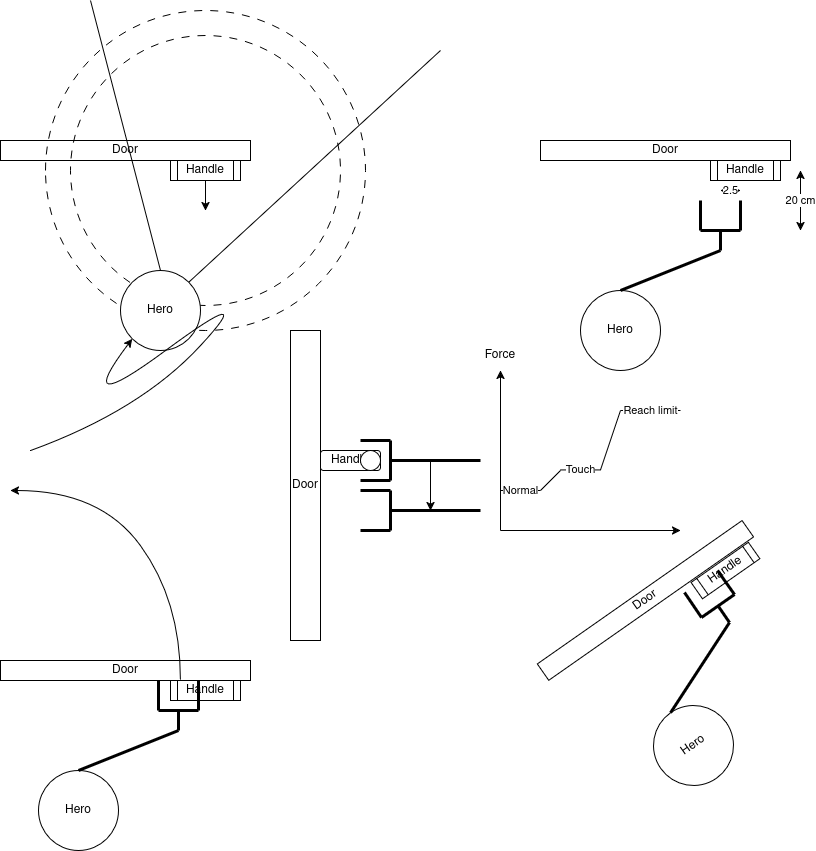

The diagram above was exported from draw.io. Its source (the exported page's mxGraphModel, read from the mxfile embedded in the PNG):
<mxGraphModel dx="1362" dy="1895" grid="1" gridSize="10" guides="1" tooltips="1" connect="1" arrows="1" fold="1" page="1" pageScale="1" pageWidth="850" pageHeight="1100" math="0" shadow="0">
  <root>
    <mxCell id="0" />
    <mxCell id="1" parent="0" />
    <mxCell id="8sTdKpndfZwhFJVRmbbS-1" value="Door" style="rounded=0;whiteSpace=wrap;html=1;" vertex="1" parent="1">
      <mxGeometry x="40" y="130" width="250" height="20" as="geometry" />
    </mxCell>
    <mxCell id="8sTdKpndfZwhFJVRmbbS-2" value="Handle" style="shape=process;whiteSpace=wrap;html=1;backgroundOutline=1;" vertex="1" parent="1">
      <mxGeometry x="210" y="150" width="70" height="20" as="geometry" />
    </mxCell>
    <mxCell id="8sTdKpndfZwhFJVRmbbS-6" value="" style="verticalLabelPosition=bottom;verticalAlign=top;html=1;shape=mxgraph.basic.donut;dx=25;fillColor=none;dashed=1;dashPattern=8 8;" vertex="1" parent="1">
      <mxGeometry x="85" width="320" height="320" as="geometry" />
    </mxCell>
    <mxCell id="8sTdKpndfZwhFJVRmbbS-8" value="Hero" style="ellipse;whiteSpace=wrap;html=1;" vertex="1" parent="1">
      <mxGeometry x="160" y="260" width="80" height="80" as="geometry" />
    </mxCell>
    <mxCell id="8sTdKpndfZwhFJVRmbbS-9" value="" style="curved=1;endArrow=classic;html=1;rounded=0;entryX=0;entryY=1;entryDx=0;entryDy=0;" edge="1" parent="1" target="8sTdKpndfZwhFJVRmbbS-8">
      <mxGeometry width="50" height="50" relative="1" as="geometry">
        <mxPoint x="70" y="440" as="sourcePoint" />
        <mxPoint x="380" y="240" as="targetPoint" />
        <Array as="points">
          <mxPoint x="180" y="400" />
          <mxPoint x="300" y="270" />
          <mxPoint x="110" y="410" />
        </Array>
      </mxGeometry>
    </mxCell>
    <mxCell id="8sTdKpndfZwhFJVRmbbS-11" value="" style="endArrow=none;html=1;rounded=0;exitX=0.5;exitY=0;exitDx=0;exitDy=0;" edge="1" parent="1" source="8sTdKpndfZwhFJVRmbbS-8">
      <mxGeometry width="50" height="50" relative="1" as="geometry">
        <mxPoint x="330" y="290" as="sourcePoint" />
        <mxPoint x="130" y="-10" as="targetPoint" />
      </mxGeometry>
    </mxCell>
    <mxCell id="8sTdKpndfZwhFJVRmbbS-12" value="" style="endArrow=none;html=1;rounded=0;exitX=1;exitY=0;exitDx=0;exitDy=0;" edge="1" parent="1" source="8sTdKpndfZwhFJVRmbbS-8">
      <mxGeometry width="50" height="50" relative="1" as="geometry">
        <mxPoint x="210" y="270" as="sourcePoint" />
        <mxPoint x="480" y="40" as="targetPoint" />
      </mxGeometry>
    </mxCell>
    <mxCell id="8sTdKpndfZwhFJVRmbbS-13" value="" style="endArrow=classic;html=1;rounded=0;exitX=0.5;exitY=1;exitDx=0;exitDy=0;" edge="1" parent="1" source="8sTdKpndfZwhFJVRmbbS-2">
      <mxGeometry width="50" height="50" relative="1" as="geometry">
        <mxPoint x="330" y="250" as="sourcePoint" />
        <mxPoint x="245" y="200" as="targetPoint" />
      </mxGeometry>
    </mxCell>
    <mxCell id="8sTdKpndfZwhFJVRmbbS-14" value="Door" style="rounded=0;whiteSpace=wrap;html=1;" vertex="1" parent="1">
      <mxGeometry x="580" y="130" width="250" height="20" as="geometry" />
    </mxCell>
    <mxCell id="8sTdKpndfZwhFJVRmbbS-15" value="Handle" style="shape=process;whiteSpace=wrap;html=1;backgroundOutline=1;" vertex="1" parent="1">
      <mxGeometry x="750" y="150" width="70" height="20" as="geometry" />
    </mxCell>
    <mxCell id="8sTdKpndfZwhFJVRmbbS-16" value="Hero" style="ellipse;whiteSpace=wrap;html=1;" vertex="1" parent="1">
      <mxGeometry x="620" y="280" width="80" height="80" as="geometry" />
    </mxCell>
    <mxCell id="8sTdKpndfZwhFJVRmbbS-20" value="" style="endArrow=none;html=1;rounded=0;strokeWidth=3;exitX=0.5;exitY=0;exitDx=0;exitDy=0;" edge="1" parent="1" source="8sTdKpndfZwhFJVRmbbS-16">
      <mxGeometry width="50" height="50" relative="1" as="geometry">
        <mxPoint x="780" y="250" as="sourcePoint" />
        <mxPoint x="760" y="240" as="targetPoint" />
      </mxGeometry>
    </mxCell>
    <mxCell id="8sTdKpndfZwhFJVRmbbS-21" value="" style="endArrow=none;html=1;rounded=0;strokeWidth=3;" edge="1" parent="1">
      <mxGeometry width="50" height="50" relative="1" as="geometry">
        <mxPoint x="760" y="240" as="sourcePoint" />
        <mxPoint x="760" y="220" as="targetPoint" />
      </mxGeometry>
    </mxCell>
    <mxCell id="8sTdKpndfZwhFJVRmbbS-22" value="" style="endArrow=none;html=1;rounded=0;strokeWidth=3;" edge="1" parent="1">
      <mxGeometry width="50" height="50" relative="1" as="geometry">
        <mxPoint x="780" y="220" as="sourcePoint" />
        <mxPoint x="780" y="190" as="targetPoint" />
      </mxGeometry>
    </mxCell>
    <mxCell id="8sTdKpndfZwhFJVRmbbS-23" value="" style="endArrow=none;html=1;rounded=0;strokeWidth=3;" edge="1" parent="1">
      <mxGeometry width="50" height="50" relative="1" as="geometry">
        <mxPoint x="740" y="220" as="sourcePoint" />
        <mxPoint x="740" y="190" as="targetPoint" />
      </mxGeometry>
    </mxCell>
    <mxCell id="8sTdKpndfZwhFJVRmbbS-24" value="" style="endArrow=none;html=1;rounded=0;strokeWidth=3;" edge="1" parent="1">
      <mxGeometry width="50" height="50" relative="1" as="geometry">
        <mxPoint x="740" y="220" as="sourcePoint" />
        <mxPoint x="780" y="220" as="targetPoint" />
      </mxGeometry>
    </mxCell>
    <mxCell id="8sTdKpndfZwhFJVRmbbS-25" value="Door" style="rounded=0;whiteSpace=wrap;html=1;" vertex="1" parent="1">
      <mxGeometry x="40" y="650" width="250" height="20" as="geometry" />
    </mxCell>
    <mxCell id="8sTdKpndfZwhFJVRmbbS-26" value="Handle" style="shape=process;whiteSpace=wrap;html=1;backgroundOutline=1;" vertex="1" parent="1">
      <mxGeometry x="210" y="670" width="70" height="20" as="geometry" />
    </mxCell>
    <mxCell id="8sTdKpndfZwhFJVRmbbS-27" value="Hero" style="ellipse;whiteSpace=wrap;html=1;" vertex="1" parent="1">
      <mxGeometry x="78" y="760" width="80" height="80" as="geometry" />
    </mxCell>
    <mxCell id="8sTdKpndfZwhFJVRmbbS-28" value="" style="endArrow=none;html=1;rounded=0;strokeWidth=3;exitX=0.5;exitY=0;exitDx=0;exitDy=0;" edge="1" parent="1" source="8sTdKpndfZwhFJVRmbbS-27">
      <mxGeometry width="50" height="50" relative="1" as="geometry">
        <mxPoint x="238" y="730" as="sourcePoint" />
        <mxPoint x="218" y="720" as="targetPoint" />
      </mxGeometry>
    </mxCell>
    <mxCell id="8sTdKpndfZwhFJVRmbbS-29" value="" style="endArrow=none;html=1;rounded=0;strokeWidth=3;" edge="1" parent="1">
      <mxGeometry width="50" height="50" relative="1" as="geometry">
        <mxPoint x="218" y="720" as="sourcePoint" />
        <mxPoint x="218" y="700" as="targetPoint" />
      </mxGeometry>
    </mxCell>
    <mxCell id="8sTdKpndfZwhFJVRmbbS-30" value="" style="endArrow=none;html=1;rounded=0;strokeWidth=3;" edge="1" parent="1">
      <mxGeometry width="50" height="50" relative="1" as="geometry">
        <mxPoint x="238" y="700" as="sourcePoint" />
        <mxPoint x="238" y="670" as="targetPoint" />
      </mxGeometry>
    </mxCell>
    <mxCell id="8sTdKpndfZwhFJVRmbbS-31" value="" style="endArrow=none;html=1;rounded=0;strokeWidth=3;" edge="1" parent="1">
      <mxGeometry width="50" height="50" relative="1" as="geometry">
        <mxPoint x="198" y="700" as="sourcePoint" />
        <mxPoint x="198" y="670" as="targetPoint" />
      </mxGeometry>
    </mxCell>
    <mxCell id="8sTdKpndfZwhFJVRmbbS-32" value="" style="endArrow=none;html=1;rounded=0;strokeWidth=3;" edge="1" parent="1">
      <mxGeometry width="50" height="50" relative="1" as="geometry">
        <mxPoint x="198" y="700" as="sourcePoint" />
        <mxPoint x="238" y="700" as="targetPoint" />
      </mxGeometry>
    </mxCell>
    <mxCell id="8sTdKpndfZwhFJVRmbbS-34" value="" style="curved=1;endArrow=classic;html=1;rounded=0;exitX=0.143;exitY=-0.067;exitDx=0;exitDy=0;exitPerimeter=0;" edge="1" parent="1" source="8sTdKpndfZwhFJVRmbbS-26">
      <mxGeometry width="50" height="50" relative="1" as="geometry">
        <mxPoint x="220" y="620" as="sourcePoint" />
        <mxPoint x="50" y="480" as="targetPoint" />
        <Array as="points">
          <mxPoint x="220" y="590" />
          <mxPoint x="140" y="480" />
        </Array>
      </mxGeometry>
    </mxCell>
    <mxCell id="8sTdKpndfZwhFJVRmbbS-35" value="Door" style="rounded=0;whiteSpace=wrap;html=1;rotation=-35;" vertex="1" parent="1">
      <mxGeometry x="560" y="580" width="250" height="20" as="geometry" />
    </mxCell>
    <mxCell id="8sTdKpndfZwhFJVRmbbS-36" value="Handle" style="shape=process;whiteSpace=wrap;html=1;backgroundOutline=1;rotation=-35;" vertex="1" parent="1">
      <mxGeometry x="730" y="550" width="70" height="20" as="geometry" />
    </mxCell>
    <mxCell id="8sTdKpndfZwhFJVRmbbS-43" value="" style="group;rotation=-35;" vertex="1" connectable="0" parent="1">
      <mxGeometry x="660" y="590" width="160" height="170" as="geometry" />
    </mxCell>
    <mxCell id="8sTdKpndfZwhFJVRmbbS-37" value="Hero" style="ellipse;whiteSpace=wrap;html=1;rotation=-35;" vertex="1" parent="8sTdKpndfZwhFJVRmbbS-43">
      <mxGeometry x="33" y="105" width="80" height="80" as="geometry" />
    </mxCell>
    <mxCell id="8sTdKpndfZwhFJVRmbbS-38" value="" style="endArrow=none;html=1;rounded=0;strokeWidth=3;exitX=0.5;exitY=0;exitDx=0;exitDy=0;" edge="1" parent="8sTdKpndfZwhFJVRmbbS-43" source="8sTdKpndfZwhFJVRmbbS-37">
      <mxGeometry width="50" height="50" relative="1" as="geometry">
        <mxPoint x="131" y="19" as="sourcePoint" />
        <mxPoint x="109" y="22" as="targetPoint" />
      </mxGeometry>
    </mxCell>
    <mxCell id="8sTdKpndfZwhFJVRmbbS-39" value="" style="endArrow=none;html=1;rounded=0;strokeWidth=3;" edge="1" parent="8sTdKpndfZwhFJVRmbbS-43">
      <mxGeometry width="50" height="50" relative="1" as="geometry">
        <mxPoint x="109" y="22" as="sourcePoint" />
        <mxPoint x="98" y="6" as="targetPoint" />
      </mxGeometry>
    </mxCell>
    <mxCell id="8sTdKpndfZwhFJVRmbbS-40" value="" style="endArrow=none;html=1;rounded=0;strokeWidth=3;" edge="1" parent="8sTdKpndfZwhFJVRmbbS-43">
      <mxGeometry width="50" height="50" relative="1" as="geometry">
        <mxPoint x="114" y="-6" as="sourcePoint" />
        <mxPoint x="97" y="-30" as="targetPoint" />
      </mxGeometry>
    </mxCell>
    <mxCell id="8sTdKpndfZwhFJVRmbbS-41" value="" style="endArrow=none;html=1;rounded=0;strokeWidth=3;" edge="1" parent="8sTdKpndfZwhFJVRmbbS-43">
      <mxGeometry width="50" height="50" relative="1" as="geometry">
        <mxPoint x="81" y="17" as="sourcePoint" />
        <mxPoint x="64" y="-8" as="targetPoint" />
      </mxGeometry>
    </mxCell>
    <mxCell id="8sTdKpndfZwhFJVRmbbS-42" value="" style="endArrow=none;html=1;rounded=0;strokeWidth=3;" edge="1" parent="8sTdKpndfZwhFJVRmbbS-43">
      <mxGeometry width="50" height="50" relative="1" as="geometry">
        <mxPoint x="81" y="17" as="sourcePoint" />
        <mxPoint x="114" y="-6" as="targetPoint" />
      </mxGeometry>
    </mxCell>
    <mxCell id="8sTdKpndfZwhFJVRmbbS-44" value="20 cm" style="endArrow=classic;startArrow=classic;html=1;rounded=0;" edge="1" parent="1">
      <mxGeometry width="50" height="50" relative="1" as="geometry">
        <mxPoint x="840" y="220" as="sourcePoint" />
        <mxPoint x="840" y="160" as="targetPoint" />
      </mxGeometry>
    </mxCell>
    <mxCell id="8sTdKpndfZwhFJVRmbbS-45" value="2.5" style="endArrow=classic;startArrow=classic;html=1;rounded=0;" edge="1" parent="1">
      <mxGeometry width="50" height="50" relative="1" as="geometry">
        <mxPoint x="760" y="180" as="sourcePoint" />
        <mxPoint x="780" y="180" as="targetPoint" />
      </mxGeometry>
    </mxCell>
    <mxCell id="8sTdKpndfZwhFJVRmbbS-46" value="Door" style="rounded=0;whiteSpace=wrap;html=1;" vertex="1" parent="1">
      <mxGeometry x="330" y="320" width="30" height="310" as="geometry" />
    </mxCell>
    <mxCell id="8sTdKpndfZwhFJVRmbbS-47" value="Handle" style="rounded=1;whiteSpace=wrap;html=1;" vertex="1" parent="1">
      <mxGeometry x="360" y="440" width="60" height="20" as="geometry" />
    </mxCell>
    <mxCell id="8sTdKpndfZwhFJVRmbbS-48" value="" style="ellipse;whiteSpace=wrap;html=1;aspect=fixed;" vertex="1" parent="1">
      <mxGeometry x="400" y="440" width="20" height="20" as="geometry" />
    </mxCell>
    <mxCell id="8sTdKpndfZwhFJVRmbbS-54" value="" style="group" vertex="1" connectable="0" parent="1">
      <mxGeometry x="400" y="430" width="120" height="40" as="geometry" />
    </mxCell>
    <mxCell id="8sTdKpndfZwhFJVRmbbS-49" value="" style="endArrow=none;html=1;rounded=0;strokeWidth=3;" edge="1" parent="8sTdKpndfZwhFJVRmbbS-54">
      <mxGeometry width="50" height="50" relative="1" as="geometry">
        <mxPoint x="30" y="20" as="sourcePoint" />
        <mxPoint x="120" y="20" as="targetPoint" />
      </mxGeometry>
    </mxCell>
    <mxCell id="8sTdKpndfZwhFJVRmbbS-50" value="" style="endArrow=none;html=1;rounded=0;strokeWidth=3;" edge="1" parent="8sTdKpndfZwhFJVRmbbS-54">
      <mxGeometry width="50" height="50" relative="1" as="geometry">
        <mxPoint x="30" as="sourcePoint" />
        <mxPoint x="30" y="40" as="targetPoint" />
      </mxGeometry>
    </mxCell>
    <mxCell id="8sTdKpndfZwhFJVRmbbS-51" value="" style="endArrow=none;html=1;rounded=0;strokeWidth=3;" edge="1" parent="8sTdKpndfZwhFJVRmbbS-54">
      <mxGeometry width="50" height="50" relative="1" as="geometry">
        <mxPoint as="sourcePoint" />
        <mxPoint x="30" as="targetPoint" />
      </mxGeometry>
    </mxCell>
    <mxCell id="8sTdKpndfZwhFJVRmbbS-52" value="" style="endArrow=none;html=1;rounded=0;strokeWidth=3;" edge="1" parent="8sTdKpndfZwhFJVRmbbS-54">
      <mxGeometry width="50" height="50" relative="1" as="geometry">
        <mxPoint y="40" as="sourcePoint" />
        <mxPoint x="30" y="40" as="targetPoint" />
      </mxGeometry>
    </mxCell>
    <mxCell id="8sTdKpndfZwhFJVRmbbS-55" value="" style="group" vertex="1" connectable="0" parent="1">
      <mxGeometry x="400" y="480" width="120" height="40" as="geometry" />
    </mxCell>
    <mxCell id="8sTdKpndfZwhFJVRmbbS-56" value="" style="endArrow=none;html=1;rounded=0;strokeWidth=3;" edge="1" parent="8sTdKpndfZwhFJVRmbbS-55">
      <mxGeometry width="50" height="50" relative="1" as="geometry">
        <mxPoint x="30" y="20" as="sourcePoint" />
        <mxPoint x="120" y="20" as="targetPoint" />
      </mxGeometry>
    </mxCell>
    <mxCell id="8sTdKpndfZwhFJVRmbbS-57" value="" style="endArrow=none;html=1;rounded=0;strokeWidth=3;" edge="1" parent="8sTdKpndfZwhFJVRmbbS-55">
      <mxGeometry width="50" height="50" relative="1" as="geometry">
        <mxPoint x="30" as="sourcePoint" />
        <mxPoint x="30" y="40" as="targetPoint" />
      </mxGeometry>
    </mxCell>
    <mxCell id="8sTdKpndfZwhFJVRmbbS-58" value="" style="endArrow=none;html=1;rounded=0;strokeWidth=3;" edge="1" parent="8sTdKpndfZwhFJVRmbbS-55">
      <mxGeometry width="50" height="50" relative="1" as="geometry">
        <mxPoint as="sourcePoint" />
        <mxPoint x="30" as="targetPoint" />
      </mxGeometry>
    </mxCell>
    <mxCell id="8sTdKpndfZwhFJVRmbbS-59" value="" style="endArrow=none;html=1;rounded=0;strokeWidth=3;" edge="1" parent="8sTdKpndfZwhFJVRmbbS-55">
      <mxGeometry width="50" height="50" relative="1" as="geometry">
        <mxPoint y="40" as="sourcePoint" />
        <mxPoint x="30" y="40" as="targetPoint" />
      </mxGeometry>
    </mxCell>
    <mxCell id="8sTdKpndfZwhFJVRmbbS-60" value="" style="endArrow=classic;html=1;rounded=0;" edge="1" parent="1">
      <mxGeometry width="50" height="50" relative="1" as="geometry">
        <mxPoint x="470" y="450" as="sourcePoint" />
        <mxPoint x="470" y="500" as="targetPoint" />
      </mxGeometry>
    </mxCell>
    <mxCell id="8sTdKpndfZwhFJVRmbbS-61" value="" style="endArrow=classic;html=1;rounded=0;" edge="1" parent="1">
      <mxGeometry width="50" height="50" relative="1" as="geometry">
        <mxPoint x="540" y="520" as="sourcePoint" />
        <mxPoint x="540" y="360" as="targetPoint" />
      </mxGeometry>
    </mxCell>
    <mxCell id="8sTdKpndfZwhFJVRmbbS-62" value="" style="endArrow=classic;html=1;rounded=0;" edge="1" parent="1">
      <mxGeometry width="50" height="50" relative="1" as="geometry">
        <mxPoint x="540" y="520" as="sourcePoint" />
        <mxPoint x="720" y="520" as="targetPoint" />
      </mxGeometry>
    </mxCell>
    <mxCell id="8sTdKpndfZwhFJVRmbbS-63" value="Force" style="text;html=1;align=center;verticalAlign=middle;whiteSpace=wrap;rounded=0;" vertex="1" parent="1">
      <mxGeometry x="510" y="330" width="60" height="30" as="geometry" />
    </mxCell>
    <mxCell id="8sTdKpndfZwhFJVRmbbS-64" value="Normal" style="endArrow=none;html=1;rounded=0;" edge="1" parent="1">
      <mxGeometry width="50" height="50" relative="1" as="geometry">
        <mxPoint x="540" y="480" as="sourcePoint" />
        <mxPoint x="580" y="480" as="targetPoint" />
      </mxGeometry>
    </mxCell>
    <mxCell id="8sTdKpndfZwhFJVRmbbS-65" value="" style="endArrow=none;html=1;rounded=0;" edge="1" parent="1">
      <mxGeometry width="50" height="50" relative="1" as="geometry">
        <mxPoint x="580" y="480" as="sourcePoint" />
        <mxPoint x="600" y="460" as="targetPoint" />
      </mxGeometry>
    </mxCell>
    <mxCell id="8sTdKpndfZwhFJVRmbbS-66" value="Touch" style="endArrow=none;html=1;rounded=0;" edge="1" parent="1">
      <mxGeometry width="50" height="50" relative="1" as="geometry">
        <mxPoint x="600" y="459.43" as="sourcePoint" />
        <mxPoint x="640" y="459.43" as="targetPoint" />
      </mxGeometry>
    </mxCell>
    <mxCell id="8sTdKpndfZwhFJVRmbbS-67" value="" style="endArrow=none;html=1;rounded=0;" edge="1" parent="1">
      <mxGeometry width="50" height="50" relative="1" as="geometry">
        <mxPoint x="640" y="459.43" as="sourcePoint" />
        <mxPoint x="660" y="400" as="targetPoint" />
      </mxGeometry>
    </mxCell>
    <mxCell id="8sTdKpndfZwhFJVRmbbS-68" value="Reach limit" style="endArrow=none;html=1;rounded=0;" edge="1" parent="1">
      <mxGeometry width="50" height="50" relative="1" as="geometry">
        <mxPoint x="660" y="400" as="sourcePoint" />
        <mxPoint x="720" y="400" as="targetPoint" />
      </mxGeometry>
    </mxCell>
  </root>
</mxGraphModel>